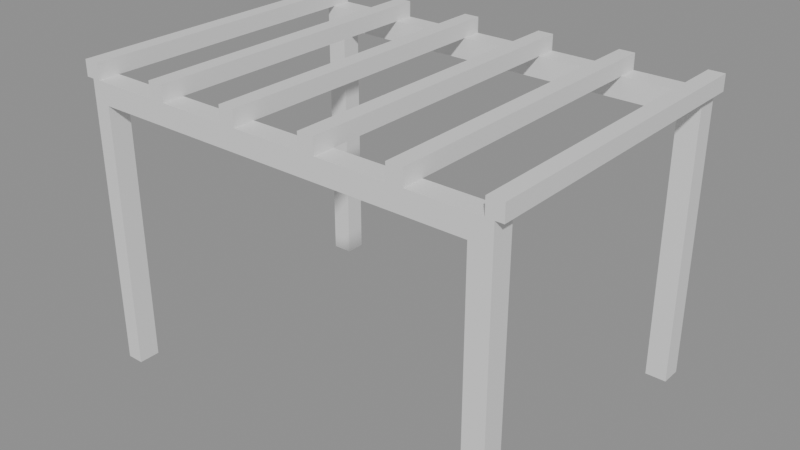 # Source: e2059_after.blend  (saved by Blender 5.2.44; exported with 4.5.12 LTS)
import bpy
from mathutils import Matrix  # noqa: F401  (used for matrix-valued properties, if any)

bpy.ops.wm.read_factory_settings(use_empty=True)
scene = bpy.context.scene
scene.name = 'Scene'

# ---- materials (node trees are filled in below, after node groups)
mat_madera_roble = bpy.data.materials.new('Madera_Roble')

# ---- material node trees
mat_madera_roble.use_nodes = True; mat_madera_roble.node_tree.nodes.clear()
_N = mat_madera_roble.node_tree.nodes; _L = mat_madera_roble.node_tree.links
n0 = _N.new('ShaderNodeBsdfPrincipled'); n0.name = 'Principled BSDF'; n0.location = (-200, 100)
n0.inputs[3].default_value = 1.45
n0.inputs[10].default_value = 0.005
n1 = _N.new('ShaderNodeOutputMaterial'); n1.name = 'Material Output'; n1.location = (200, 100)
_L.new(n0.outputs[0], n1.inputs[0])
n1.is_active_output = True

# ---- meshes
me_columna_so_cuerpo_mesh = bpy.data.meshes.new('Columna_SO_Cuerpo_mesh')
me_columna_so_cuerpo_mesh.from_pydata([(0.0, 0.0, 0.0), (0.16, 0.0, 0.0), (0.16, 0.2, 0.0), (0.0, 0.2, 0.0), (0.0, 0.0, 2.5), (0.16, 0.0, 2.5), (0.16, 0.2, 2.5), (0.0, 0.2, 2.5)], [], [(0, 1, 2, 3), (4, 5, 6, 7), (0, 1, 5, 4), (1, 2, 6, 5), (2, 3, 7, 6), (3, 0, 4, 7)])
me_columna_so_cuerpo_mesh.materials.append(mat_madera_roble)
me_columna_so_cuerpo_mesh.update()
me_columna_se_cuerpo_mesh = bpy.data.meshes.new('Columna_SE_Cuerpo_mesh')
me_columna_se_cuerpo_mesh.from_pydata([(0.0, 0.0, 0.0), (0.2, 0.0, 0.0), (0.2, 0.2, 0.0), (0.0, 0.2, 0.0), (0.0, 0.0, 2.5), (0.2, 0.0, 2.5), (0.2, 0.2, 2.5), (0.0, 0.2, 2.5)], [], [(0, 1, 2, 3), (4, 5, 6, 7), (0, 1, 5, 4), (1, 2, 6, 5), (2, 3, 7, 6), (3, 0, 4, 7)])
me_columna_se_cuerpo_mesh.materials.append(mat_madera_roble)
me_columna_se_cuerpo_mesh.update()
me_columna_no_cuerpo_mesh = bpy.data.meshes.new('Columna_NO_Cuerpo_mesh')
me_columna_no_cuerpo_mesh.from_pydata([(0.0, 0.0, 0.0), (0.2, 0.0, 0.0), (0.2, 0.2, 0.0), (0.0, 0.2, 0.0), (0.0, 0.0, 2.5), (0.2, 0.0, 2.5), (0.2, 0.2, 2.5), (0.0, 0.2, 2.5)], [], [(0, 1, 2, 3), (4, 5, 6, 7), (0, 1, 5, 4), (1, 2, 6, 5), (2, 3, 7, 6), (3, 0, 4, 7)])
me_columna_no_cuerpo_mesh.materials.append(mat_madera_roble)
me_columna_no_cuerpo_mesh.update()
me_columna_ne_cuerpo_mesh = bpy.data.meshes.new('Columna_NE_Cuerpo_mesh')
me_columna_ne_cuerpo_mesh.from_pydata([(0.0, 0.0, 0.0), (0.2, 0.0, 0.0), (0.2, 0.2, 0.0), (0.0, 0.2, 0.0), (0.0, 0.0, 2.5), (0.2, 0.0, 2.5), (0.2, 0.2, 2.5), (0.0, 0.2, 2.5)], [], [(0, 1, 2, 3), (4, 5, 6, 7), (0, 1, 5, 4), (1, 2, 6, 5), (2, 3, 7, 6), (3, 0, 4, 7)])
me_columna_ne_cuerpo_mesh.materials.append(mat_madera_roble)
me_columna_ne_cuerpo_mesh.update()
me_viga_principal_sur_mesh = bpy.data.meshes.new('Viga_Principal_Sur_mesh')
me_viga_principal_sur_mesh.from_pydata([(0.0, 0.0, 0.0), (4.0, 0.0, 0.0), (4.0, 0.2, 0.0), (0.0, 0.2, 0.0), (0.0, 0.0, 0.2), (4.0, 0.0, 0.2), (4.0, 0.2, 0.2), (0.0, 0.2, 0.2)], [], [(0, 3, 2, 1), (4, 5, 6, 7), (1, 2, 6, 5), (3, 0, 4, 7), (2, 3, 7, 6), (0, 1, 5, 4)])
me_viga_principal_sur_mesh.materials.append(mat_madera_roble)
me_viga_principal_sur_mesh.update()
me_viga_principal_norte_mesh = bpy.data.meshes.new('Viga_Principal_Norte_mesh')
me_viga_principal_norte_mesh.from_pydata([(0.0, 0.0, 0.0), (4.0, 0.0, 0.0), (4.0, 0.2, 0.0), (0.0, 0.2, 0.0), (0.0, 0.0, 0.2), (4.0, 0.0, 0.2), (4.0, 0.2, 0.2), (0.0, 0.2, 0.2)], [], [(0, 3, 2, 1), (4, 5, 6, 7), (2, 3, 7, 6), (0, 1, 5, 4), (1, 2, 6, 5), (3, 0, 4, 7)])
me_viga_principal_norte_mesh.materials.append(mat_madera_roble)
me_viga_principal_norte_mesh.update()
me_travesano_1_mesh = bpy.data.meshes.new('Travesano_1_mesh')
me_travesano_1_mesh.from_pydata([(0.0, 0.0, 0.0), (0.15, 0.0, 0.0), (0.15, 3.0, 0.0), (0.0, 3.0, 0.0), (0.0, 0.0, 0.15), (0.15, 0.0, 0.15), (0.15, 3.0, 0.15), (0.0, 3.0, 0.15)], [], [(0, 3, 2, 1), (4, 5, 6, 7), (2, 3, 7, 6), (0, 1, 5, 4), (1, 2, 6, 5), (3, 0, 4, 7)])
me_travesano_1_mesh.materials.append(mat_madera_roble)
me_travesano_1_mesh.update()
me_travesano_2_mesh = bpy.data.meshes.new('Travesano_2_mesh')
me_travesano_2_mesh.from_pydata([(0.0, 0.0, 0.0), (0.15, 0.0, 0.0), (0.15, 3.0, 0.0), (0.0, 3.0, 0.0), (0.0, 0.0, 0.15), (0.15, 0.0, 0.15), (0.15, 3.0, 0.15), (0.0, 3.0, 0.15)], [], [(0, 3, 2, 1), (4, 5, 6, 7), (2, 3, 7, 6), (0, 1, 5, 4), (1, 2, 6, 5), (3, 0, 4, 7)])
me_travesano_2_mesh.materials.append(mat_madera_roble)
me_travesano_2_mesh.update()
me_travesano_3_mesh = bpy.data.meshes.new('Travesano_3_mesh')
me_travesano_3_mesh.from_pydata([(0.0, 0.0, 0.0), (0.15, 0.0, 0.0), (0.15, 3.0, 0.0), (0.0, 3.0, 0.0), (0.0, 0.0, 0.15), (0.15, 0.0, 0.15), (0.15, 3.0, 0.15), (0.0, 3.0, 0.15)], [], [(0, 3, 2, 1), (4, 5, 6, 7), (0, 1, 5, 4), (1, 2, 6, 5), (3, 0, 4, 7), (2, 3, 7, 6)])
me_travesano_3_mesh.materials.append(mat_madera_roble)
me_travesano_3_mesh.update()
me_travesano_4_mesh = bpy.data.meshes.new('Travesano_4_mesh')
me_travesano_4_mesh.from_pydata([(0.0, 0.0, 0.0), (0.15, 0.0, 0.0), (0.15, 3.0, 0.0), (0.0, 3.0, 0.0), (0.0, 0.0, 0.15), (0.15, 0.0, 0.15), (0.15, 3.0, 0.15), (0.0, 3.0, 0.15)], [], [(0, 3, 2, 1), (4, 5, 6, 7), (1, 2, 6, 5), (3, 0, 4, 7), (2, 3, 7, 6), (0, 1, 5, 4)])
me_travesano_4_mesh.materials.append(mat_madera_roble)
me_travesano_4_mesh.update()
me_travesano_5_mesh = bpy.data.meshes.new('Travesano_5_mesh')
me_travesano_5_mesh.from_pydata([(0.0, 0.0, 0.0), (0.15, 0.0, 0.0), (0.15, 3.0, 0.0), (0.0, 3.0, 0.0), (0.0, 0.0, 0.15), (0.15, 0.0, 0.15), (0.15, 3.0, 0.15), (0.0, 3.0, 0.15)], [], [(0, 3, 2, 1), (4, 5, 6, 7), (1, 2, 6, 5), (3, 0, 4, 7), (2, 3, 7, 6), (0, 1, 5, 4)])
me_travesano_5_mesh.materials.append(mat_madera_roble)
me_travesano_5_mesh.update()
me_travesano_6_mesh = bpy.data.meshes.new('Travesano_6_mesh')
me_travesano_6_mesh.from_pydata([(0.0, 0.0, 0.0), (0.15, 0.0, 0.0), (0.15, 3.0, 0.0), (0.0, 3.0, 0.0), (0.0, 0.0, 0.15), (0.15, 0.0, 0.15), (0.15, 3.0, 0.15), (0.0, 3.0, 0.15)], [], [(0, 3, 2, 1), (4, 5, 6, 7), (1, 2, 6, 5), (3, 0, 4, 7), (2, 3, 7, 6), (0, 1, 5, 4)])
me_travesano_6_mesh.materials.append(mat_madera_roble)
me_travesano_6_mesh.update()

# ---- objects
ob_columna_so = bpy.data.objects.new('Columna_SO', None)
ob_columna_so_cuerpo = bpy.data.objects.new('Columna_SO_Cuerpo', me_columna_so_cuerpo_mesh)
ob_columna_se = bpy.data.objects.new('Columna_SE', None)
ob_columna_se_cuerpo = bpy.data.objects.new('Columna_SE_Cuerpo', me_columna_se_cuerpo_mesh)
ob_columna_no = bpy.data.objects.new('Columna_NO', None)
ob_columna_no_cuerpo = bpy.data.objects.new('Columna_NO_Cuerpo', me_columna_no_cuerpo_mesh)
ob_columna_ne = bpy.data.objects.new('Columna_NE', None)
ob_columna_ne_cuerpo = bpy.data.objects.new('Columna_NE_Cuerpo', me_columna_ne_cuerpo_mesh)
ob_viga_principal_sur_solido = bpy.data.objects.new('Viga_Principal_Sur_Solido', me_viga_principal_sur_mesh)
ob_viga_principal_sur = bpy.data.objects.new('Viga_Principal_Sur', None)
ob_viga_principal_norte_solido = bpy.data.objects.new('Viga_Principal_Norte_Solido', me_viga_principal_norte_mesh)
ob_viga_principal_norte = bpy.data.objects.new('Viga_Principal_Norte', None)
ob_travesano_1_solido = bpy.data.objects.new('Travesano_1_Solido', me_travesano_1_mesh)
ob_travesano_1 = bpy.data.objects.new('Travesano_1', None)
ob_travesano_2_solido = bpy.data.objects.new('Travesano_2_Solido', me_travesano_2_mesh)
ob_travesano_2 = bpy.data.objects.new('Travesano_2', None)
ob_travesano_3_solido = bpy.data.objects.new('Travesano_3_Solido', me_travesano_3_mesh)
ob_travesano_3 = bpy.data.objects.new('Travesano_3', None)
ob_travesano_4_solido = bpy.data.objects.new('Travesano_4_Solido', me_travesano_4_mesh)
ob_travesano_4 = bpy.data.objects.new('Travesano_4', None)
ob_travesano_5_solido = bpy.data.objects.new('Travesano_5_Solido', me_travesano_5_mesh)
ob_travesano_5 = bpy.data.objects.new('Travesano_5', None)
ob_travesano_6_solido = bpy.data.objects.new('Travesano_6_Solido', me_travesano_6_mesh)
ob_travesano_6 = bpy.data.objects.new('Travesano_6', None)

# ---- transforms, parenting, visibility, modifiers, constraints
ob_columna_so.location = (0.0, 0.0, 0.0)
ob_columna_so.empty_display_type = 'ARROWS'
ob_columna_so_cuerpo.parent = ob_columna_so
ob_columna_so_cuerpo.location = (0.0, 0.0, 0.0)
ob_columna_se.location = (3.8, 0.0, 0.0)
ob_columna_se.empty_display_type = 'ARROWS'
ob_columna_se_cuerpo.parent = ob_columna_se
ob_columna_se_cuerpo.location = (0.0, 0.0, 0.0)
ob_columna_no.location = (0.0, 2.8, 0.0)
ob_columna_no.empty_display_type = 'ARROWS'
ob_columna_no_cuerpo.parent = ob_columna_no
ob_columna_no_cuerpo.location = (0.0, 0.0, 0.0)
ob_columna_ne.location = (3.8, 2.8, 0.0)
ob_columna_ne.empty_display_type = 'ARROWS'
ob_columna_ne_cuerpo.parent = ob_columna_ne
ob_columna_ne_cuerpo.location = (0.0, 0.0, 0.0)
ob_viga_principal_sur_solido.parent = ob_viga_principal_sur
ob_viga_principal_sur_solido.location = (0.0, 0.0, 0.0)
ob_viga_principal_sur.location = (0.0, 0.0, 2.5)
ob_viga_principal_sur.empty_display_type = 'ARROWS'
ob_viga_principal_norte_solido.parent = ob_viga_principal_norte
ob_viga_principal_norte_solido.location = (0.0, 0.0, 0.0)
ob_viga_principal_norte.location = (0.0, 2.8, 2.5)
ob_viga_principal_norte.empty_display_type = 'ARROWS'
ob_travesano_1_solido.parent = ob_travesano_1
ob_travesano_1_solido.location = (0.0, 0.0, 0.0)
ob_travesano_1.location = (-0.075, 0.0, 2.7)
ob_travesano_1.empty_display_type = 'ARROWS'
ob_travesano_2_solido.parent = ob_travesano_2
ob_travesano_2_solido.location = (0.0, 0.0, 0.0)
ob_travesano_2.location = (0.725, 0.0, 2.7)
ob_travesano_2.empty_display_type = 'ARROWS'
ob_travesano_3_solido.parent = ob_travesano_3
ob_travesano_3_solido.location = (0.0, 0.0, 0.0)
ob_travesano_3.location = (1.525, 0.0, 2.7)
ob_travesano_3.empty_display_type = 'ARROWS'
ob_travesano_4_solido.parent = ob_travesano_4
ob_travesano_4_solido.location = (0.0, 0.0, 0.0)
ob_travesano_4.location = (2.325, 0.0, 2.7)
ob_travesano_4.empty_display_type = 'ARROWS'
ob_travesano_5_solido.parent = ob_travesano_5
ob_travesano_5_solido.location = (0.0, 0.0, 0.0)
ob_travesano_5.location = (3.125, 0.0, 2.7)
ob_travesano_5.empty_display_type = 'ARROWS'
ob_travesano_6_solido.parent = ob_travesano_6
ob_travesano_6_solido.location = (0.0, 0.0, 0.0)
ob_travesano_6.location = (3.925, 0.0, 2.7)
ob_travesano_6.empty_display_type = 'ARROWS'

# ---- collection membership
scene.collection.objects.link(ob_columna_so)
scene.collection.objects.link(ob_columna_so_cuerpo)
scene.collection.objects.link(ob_columna_se)
scene.collection.objects.link(ob_columna_se_cuerpo)
scene.collection.objects.link(ob_columna_no)
scene.collection.objects.link(ob_columna_no_cuerpo)
scene.collection.objects.link(ob_columna_ne)
scene.collection.objects.link(ob_columna_ne_cuerpo)
scene.collection.objects.link(ob_viga_principal_sur_solido)
scene.collection.objects.link(ob_viga_principal_sur)
scene.collection.objects.link(ob_viga_principal_norte_solido)
scene.collection.objects.link(ob_viga_principal_norte)
scene.collection.objects.link(ob_travesano_1_solido)
scene.collection.objects.link(ob_travesano_1)
scene.collection.objects.link(ob_travesano_2_solido)
scene.collection.objects.link(ob_travesano_2)
scene.collection.objects.link(ob_travesano_3_solido)
scene.collection.objects.link(ob_travesano_3)
scene.collection.objects.link(ob_travesano_4_solido)
scene.collection.objects.link(ob_travesano_4)
scene.collection.objects.link(ob_travesano_5_solido)
scene.collection.objects.link(ob_travesano_5)
scene.collection.objects.link(ob_travesano_6_solido)
scene.collection.objects.link(ob_travesano_6)

# ---- scene / render settings (as saved in the file)
scene.frame_start = 1; scene.frame_end = 250; scene.frame_set(1)
scene.render.engine = 'BLENDER_EEVEE_NEXT'
scene.render.bake_bias = 0.0
scene.render.bake_samples = 0
scene.render.compositor_device = 'GPU'
scene.eevee.use_volume_custom_range = False
scene.eevee.fast_gi_thickness_near = 0.1
scene.eevee.fast_gi_thickness_far = 0.0
scene.eevee.ray_tracing_options.screen_trace_thickness = 0.1
bpy.context.view_layer.update()

# ---- added for rendering (the .blend has no active camera and no usable light): camera, sun + grey world if the file has none
cam_auto = bpy.data.cameras.new('AutoCamera')
cam_auto.lens = 50.0
cam_auto.sensor_width = 36.0
cam_auto.clip_end = 1000.0
ob_auto_camera = bpy.data.objects.new('AutoCamera', cam_auto)
scene.collection.objects.link(ob_auto_camera)
ob_auto_camera.location = (7.42224, -5.00669, 5.76279)
ob_auto_camera.rotation_euler = (1.09748, -7.21219e-08, 0.694738)
scene.camera = ob_auto_camera
light_auto_sun = bpy.data.lights.new('AutoSun', 'SUN')
light_auto_sun.energy = 3.0
light_auto_sun.angle = 0.0523599
ob_auto_sun = bpy.data.objects.new('AutoSun', light_auto_sun)
scene.collection.objects.link(ob_auto_sun)
ob_auto_sun.rotation_euler = (0.872665, 0.174533, 0.523599)
if scene.world is None:
    world_auto = bpy.data.worlds.new('AutoWorld')
    world_auto.color = (0.3, 0.3, 0.3)
    scene.world = world_auto
bpy.context.view_layer.update()
